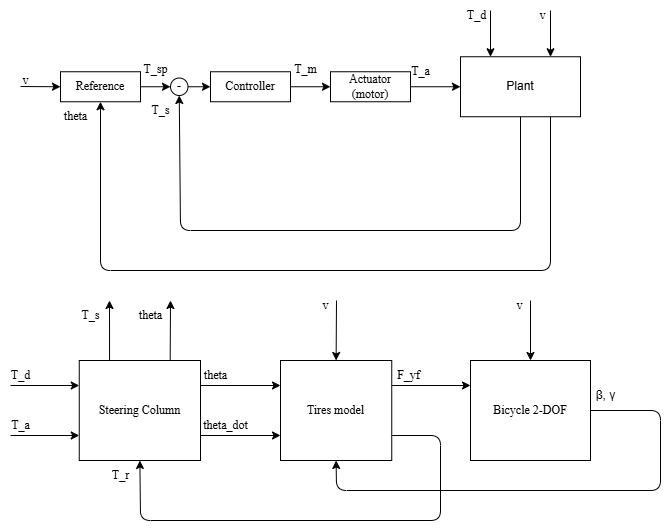

The diagram above was exported from draw.io. Its source (the exported page's mxGraphModel, read from the mxfile embedded in the PNG):
<mxGraphModel dx="331" dy="220" grid="1" gridSize="10" guides="1" tooltips="1" connect="1" arrows="1" fold="1" page="1" pageScale="1" pageWidth="1200" pageHeight="1920" background="none" math="0" shadow="0">
  <root>
    <mxCell id="0" />
    <mxCell id="1" parent="0" />
    <mxCell id="2" value="&lt;font face=&quot;Times New Roman&quot;&gt;Reference&lt;/font&gt;" style="rounded=0;whiteSpace=wrap;html=1;fillColor=none;" parent="1" vertex="1">
      <mxGeometry x="60" y="211.25" width="80" height="30" as="geometry" />
    </mxCell>
    <mxCell id="8" value="" style="endArrow=classic;html=1;entryX=0;entryY=0.5;entryDx=0;entryDy=0;exitX=1;exitY=0.5;exitDx=0;exitDy=0;" parent="1" source="2" target="7" edge="1">
      <mxGeometry width="50" height="50" relative="1" as="geometry">
        <mxPoint x="190" y="238.75" as="sourcePoint" />
        <mxPoint x="230" y="238.75" as="targetPoint" />
      </mxGeometry>
    </mxCell>
    <mxCell id="7" value="-" style="ellipse;whiteSpace=wrap;html=1;aspect=fixed;fillColor=none;" parent="1" vertex="1">
      <mxGeometry x="170" y="217.5" width="17.5" height="17.5" as="geometry" />
    </mxCell>
    <mxCell id="9" value="" style="endArrow=classic;html=1;exitX=1;exitY=0.5;exitDx=0;exitDy=0;entryX=0;entryY=0.5;entryDx=0;entryDy=0;" parent="1" source="7" target="23" edge="1">
      <mxGeometry width="50" height="50" relative="1" as="geometry">
        <mxPoint x="290" y="238.75" as="sourcePoint" />
        <mxPoint x="250" y="233.75" as="targetPoint" />
      </mxGeometry>
    </mxCell>
    <mxCell id="10" value="&lt;font face=&quot;Times New Roman&quot;&gt;T_sp&lt;/font&gt;" style="text;html=1;align=center;verticalAlign=middle;resizable=0;points=[];autosize=1;strokeColor=none;fillColor=none;" parent="1" vertex="1">
      <mxGeometry x="130" y="193.75" width="50" height="30" as="geometry" />
    </mxCell>
    <mxCell id="23" value="&lt;font face=&quot;Times New Roman&quot;&gt;Controller&lt;/font&gt;" style="whiteSpace=wrap;html=1;fillColor=none;" parent="1" vertex="1">
      <mxGeometry x="210" y="211.25" width="80" height="30" as="geometry" />
    </mxCell>
    <mxCell id="71" value="" style="edgeStyle=none;html=1;entryX=0;entryY=0.5;entryDx=0;entryDy=0;" parent="1" source="25" target="80" edge="1">
      <mxGeometry relative="1" as="geometry">
        <mxPoint x="470" y="226.25" as="targetPoint" />
      </mxGeometry>
    </mxCell>
    <mxCell id="25" value="&lt;font face=&quot;Times New Roman&quot;&gt;Actuator&lt;/font&gt;&lt;div&gt;&lt;font face=&quot;Times New Roman&quot;&gt;(motor)&lt;/font&gt;&lt;/div&gt;" style="whiteSpace=wrap;html=1;fillColor=none;" parent="1" vertex="1">
      <mxGeometry x="330" y="211.25" width="80" height="30" as="geometry" />
    </mxCell>
    <mxCell id="26" value="" style="endArrow=classic;html=1;exitX=1;exitY=0.5;exitDx=0;exitDy=0;entryX=0;entryY=0.5;entryDx=0;entryDy=0;" parent="1" source="23" target="25" edge="1">
      <mxGeometry width="50" height="50" relative="1" as="geometry">
        <mxPoint x="330" y="303.75" as="sourcePoint" />
        <mxPoint x="380" y="253.75" as="targetPoint" />
      </mxGeometry>
    </mxCell>
    <mxCell id="28" value="&lt;font face=&quot;Times New Roman&quot;&gt;T_m&lt;/font&gt;" style="text;html=1;align=center;verticalAlign=middle;resizable=0;points=[];autosize=1;strokeColor=none;fillColor=none;" parent="1" vertex="1">
      <mxGeometry x="280" y="193.75" width="50" height="30" as="geometry" />
    </mxCell>
    <mxCell id="33" value="&lt;font face=&quot;Times New Roman&quot;&gt;T_d&lt;/font&gt;" style="text;html=1;align=center;verticalAlign=middle;resizable=0;points=[];autosize=1;strokeColor=none;fillColor=none;" parent="1" vertex="1">
      <mxGeometry x="456" y="140" width="40" height="30" as="geometry" />
    </mxCell>
    <mxCell id="35" value="&lt;font face=&quot;Times New Roman&quot;&gt;T_a&lt;/font&gt;" style="text;html=1;align=center;verticalAlign=middle;resizable=0;points=[];autosize=1;strokeColor=none;fillColor=none;" parent="1" vertex="1">
      <mxGeometry x="400" y="196.25" width="40" height="30" as="geometry" />
    </mxCell>
    <mxCell id="48" value="&lt;font face=&quot;Times New Roman&quot;&gt;T_s&lt;/font&gt;" style="text;html=1;align=center;verticalAlign=middle;resizable=0;points=[];autosize=1;strokeColor=none;fillColor=none;" parent="1" vertex="1">
      <mxGeometry x="140" y="235" width="40" height="30" as="geometry" />
    </mxCell>
    <mxCell id="54" value="" style="endArrow=classic;html=1;exitX=1;exitY=0.25;exitDx=0;exitDy=0;entryX=0;entryY=0.25;entryDx=0;entryDy=0;" parent="1" source="56" target="57" edge="1">
      <mxGeometry width="50" height="50" relative="1" as="geometry">
        <mxPoint x="-60" y="652.5" as="sourcePoint" />
        <mxPoint x="280" y="525" as="targetPoint" />
      </mxGeometry>
    </mxCell>
    <mxCell id="55" value="&lt;font face=&quot;Times New Roman&quot;&gt;theta&lt;/font&gt;" style="text;html=1;align=center;verticalAlign=middle;resizable=0;points=[];autosize=1;strokeColor=none;fillColor=none;" parent="1" vertex="1">
      <mxGeometry x="190" y="500" width="50" height="30" as="geometry" />
    </mxCell>
    <mxCell id="94" style="edgeStyle=none;html=1;exitX=0.25;exitY=0;exitDx=0;exitDy=0;" parent="1" source="56" edge="1">
      <mxGeometry relative="1" as="geometry">
        <mxPoint x="109" y="440" as="targetPoint" />
      </mxGeometry>
    </mxCell>
    <mxCell id="56" value="&lt;font face=&quot;Times New Roman&quot;&gt;Steering Column&lt;/font&gt;" style="rounded=0;whiteSpace=wrap;html=1;fillColor=none;" parent="1" vertex="1">
      <mxGeometry x="78.75" y="500" width="121.25" height="100" as="geometry" />
    </mxCell>
    <mxCell id="78" value="" style="edgeStyle=none;html=1;entryX=0.5;entryY=1;entryDx=0;entryDy=0;exitX=1;exitY=0.75;exitDx=0;exitDy=0;" parent="1" source="57" target="56" edge="1">
      <mxGeometry relative="1" as="geometry">
        <mxPoint x="140" y="660" as="sourcePoint" />
        <mxPoint x="124.99499999999989" y="650" as="targetPoint" />
        <Array as="points">
          <mxPoint x="440" y="575" />
          <mxPoint x="440" y="660" />
          <mxPoint x="140" y="660" />
        </Array>
      </mxGeometry>
    </mxCell>
    <mxCell id="57" value="&lt;font face=&quot;Times New Roman&quot;&gt;Tires model&lt;/font&gt;" style="whiteSpace=wrap;html=1;fillColor=none;" parent="1" vertex="1">
      <mxGeometry x="280" y="500" width="111.25" height="100" as="geometry" />
    </mxCell>
    <mxCell id="64" value="&lt;font face=&quot;Times New Roman&quot;&gt;Bicycle 2-DOF&lt;/font&gt;" style="whiteSpace=wrap;html=1;fillColor=none;" parent="1" vertex="1">
      <mxGeometry x="470" y="500" width="120" height="100" as="geometry" />
    </mxCell>
    <mxCell id="67" value="&lt;font face=&quot;Times New Roman&quot;&gt;F_yf&lt;/font&gt;" style="text;html=1;align=center;verticalAlign=middle;resizable=0;points=[];autosize=1;strokeColor=none;fillColor=none;" parent="1" vertex="1">
      <mxGeometry x="383" y="500" width="50" height="30" as="geometry" />
    </mxCell>
    <mxCell id="69" value="β, γ" style="text;html=1;align=center;verticalAlign=middle;resizable=0;points=[];autosize=1;strokeColor=none;fillColor=none;" parent="1" vertex="1">
      <mxGeometry x="585" y="520" width="40" height="30" as="geometry" />
    </mxCell>
    <mxCell id="80" value="Plant" style="whiteSpace=wrap;html=1;fillColor=none;" parent="1" vertex="1">
      <mxGeometry x="460" y="196.25" width="120" height="60" as="geometry" />
    </mxCell>
    <mxCell id="83" value="" style="endArrow=classic;html=1;entryX=0.5;entryY=1;entryDx=0;entryDy=0;exitX=0.5;exitY=1;exitDx=0;exitDy=0;" parent="1" source="80" target="7" edge="1">
      <mxGeometry width="50" height="50" relative="1" as="geometry">
        <mxPoint x="180" y="406.25" as="sourcePoint" />
        <mxPoint x="230" y="356.25" as="targetPoint" />
        <Array as="points">
          <mxPoint x="520" y="370" />
          <mxPoint x="180" y="370" />
        </Array>
      </mxGeometry>
    </mxCell>
    <mxCell id="84" value="" style="endArrow=classic;html=1;exitX=0.75;exitY=1;exitDx=0;exitDy=0;entryX=0.5;entryY=1;entryDx=0;entryDy=0;" parent="1" source="80" target="2" edge="1">
      <mxGeometry width="50" height="50" relative="1" as="geometry">
        <mxPoint x="280" y="240" as="sourcePoint" />
        <mxPoint x="550" y="410" as="targetPoint" />
        <Array as="points">
          <mxPoint x="550" y="410" />
          <mxPoint x="100" y="410" />
        </Array>
      </mxGeometry>
    </mxCell>
    <mxCell id="85" value="" style="endArrow=classic;html=1;entryX=0.25;entryY=0;entryDx=0;entryDy=0;" parent="1" target="80" edge="1">
      <mxGeometry width="50" height="50" relative="1" as="geometry">
        <mxPoint x="490" y="150" as="sourcePoint" />
        <mxPoint x="550" y="180" as="targetPoint" />
      </mxGeometry>
    </mxCell>
    <mxCell id="86" value="" style="endArrow=classic;html=1;entryX=0;entryY=0.25;entryDx=0;entryDy=0;" parent="1" target="56" edge="1">
      <mxGeometry width="50" height="50" relative="1" as="geometry">
        <mxPoint x="10" y="525" as="sourcePoint" />
        <mxPoint x="60" y="500" as="targetPoint" />
      </mxGeometry>
    </mxCell>
    <mxCell id="87" value="&lt;font face=&quot;Times New Roman&quot;&gt;T_d&lt;/font&gt;" style="text;html=1;align=center;verticalAlign=middle;resizable=0;points=[];autosize=1;strokeColor=none;fillColor=none;" parent="1" vertex="1">
      <mxGeometry y="500" width="40" height="30" as="geometry" />
    </mxCell>
    <mxCell id="89" value="&lt;font face=&quot;Times New Roman&quot;&gt;T_a&lt;/font&gt;" style="text;html=1;align=center;verticalAlign=middle;resizable=0;points=[];autosize=1;strokeColor=none;fillColor=none;" parent="1" vertex="1">
      <mxGeometry y="550" width="40" height="30" as="geometry" />
    </mxCell>
    <mxCell id="90" value="" style="endArrow=classic;html=1;entryX=0;entryY=0.75;entryDx=0;entryDy=0;" parent="1" target="56" edge="1">
      <mxGeometry width="50" height="50" relative="1" as="geometry">
        <mxPoint x="10" y="575" as="sourcePoint" />
        <mxPoint x="69" y="573.75" as="targetPoint" />
      </mxGeometry>
    </mxCell>
    <mxCell id="91" value="" style="endArrow=classic;html=1;exitX=1;exitY=0.75;exitDx=0;exitDy=0;entryX=0;entryY=0.75;entryDx=0;entryDy=0;" parent="1" source="56" target="57" edge="1">
      <mxGeometry width="50" height="50" relative="1" as="geometry">
        <mxPoint x="229.5" y="594" as="sourcePoint" />
        <mxPoint x="280" y="575" as="targetPoint" />
      </mxGeometry>
    </mxCell>
    <mxCell id="92" value="&lt;font face=&quot;Times New Roman&quot;&gt;theta_dot&lt;/font&gt;" style="text;html=1;align=center;verticalAlign=middle;resizable=0;points=[];autosize=1;strokeColor=none;fillColor=none;" parent="1" vertex="1">
      <mxGeometry x="190" y="550" width="70" height="30" as="geometry" />
    </mxCell>
    <mxCell id="95" value="&lt;font face=&quot;Times New Roman&quot;&gt;T_s&lt;/font&gt;" style="text;html=1;align=center;verticalAlign=middle;resizable=0;points=[];autosize=1;strokeColor=none;fillColor=none;" parent="1" vertex="1">
      <mxGeometry x="70" y="440" width="40" height="30" as="geometry" />
    </mxCell>
    <mxCell id="97" style="edgeStyle=none;html=1;exitX=0.75;exitY=0;exitDx=0;exitDy=0;" parent="1" source="56" edge="1">
      <mxGeometry relative="1" as="geometry">
        <mxPoint x="170" y="440" as="targetPoint" />
        <mxPoint x="179" y="500" as="sourcePoint" />
      </mxGeometry>
    </mxCell>
    <mxCell id="98" value="&lt;font face=&quot;Times New Roman&quot;&gt;theta&lt;/font&gt;" style="text;html=1;align=center;verticalAlign=middle;resizable=0;points=[];autosize=1;strokeColor=none;fillColor=none;" parent="1" vertex="1">
      <mxGeometry x="125" y="440" width="50" height="30" as="geometry" />
    </mxCell>
    <mxCell id="99" value="" style="endArrow=classic;html=1;entryX=0.75;entryY=0;entryDx=0;entryDy=0;" parent="1" target="80" edge="1">
      <mxGeometry width="50" height="50" relative="1" as="geometry">
        <mxPoint x="550" y="150" as="sourcePoint" />
        <mxPoint x="550" y="200" as="targetPoint" />
      </mxGeometry>
    </mxCell>
    <mxCell id="100" value="&lt;font face=&quot;Times New Roman&quot;&gt;v&lt;/font&gt;" style="text;html=1;align=center;verticalAlign=middle;resizable=0;points=[];autosize=1;strokeColor=none;fillColor=none;" parent="1" vertex="1">
      <mxGeometry x="527" y="140" width="30" height="30" as="geometry" />
    </mxCell>
    <mxCell id="101" value="" style="endArrow=classic;html=1;entryX=0.5;entryY=0;entryDx=0;entryDy=0;" parent="1" target="57" edge="1">
      <mxGeometry width="50" height="50" relative="1" as="geometry">
        <mxPoint x="336" y="440" as="sourcePoint" />
        <mxPoint x="333" y="470" as="targetPoint" />
      </mxGeometry>
    </mxCell>
    <mxCell id="102" value="&lt;font face=&quot;Times New Roman&quot;&gt;v&lt;/font&gt;" style="text;html=1;align=center;verticalAlign=middle;resizable=0;points=[];autosize=1;strokeColor=none;fillColor=none;" parent="1" vertex="1">
      <mxGeometry x="310" y="430" width="30" height="30" as="geometry" />
    </mxCell>
    <mxCell id="104" value="&lt;font face=&quot;Times New Roman&quot;&gt;T_r&lt;/font&gt;" style="text;html=1;align=center;verticalAlign=middle;resizable=0;points=[];autosize=1;strokeColor=none;fillColor=none;" parent="1" vertex="1">
      <mxGeometry x="100" y="600" width="40" height="30" as="geometry" />
    </mxCell>
    <mxCell id="105" value="" style="endArrow=classic;html=1;exitX=1;exitY=0.25;exitDx=0;exitDy=0;entryX=0;entryY=0.25;entryDx=0;entryDy=0;" parent="1" source="57" target="64" edge="1">
      <mxGeometry width="50" height="50" relative="1" as="geometry">
        <mxPoint x="467" y="550" as="sourcePoint" />
        <mxPoint x="460" y="525" as="targetPoint" />
      </mxGeometry>
    </mxCell>
    <mxCell id="106" value="" style="endArrow=classic;html=1;entryX=0.5;entryY=0;entryDx=0;entryDy=0;" parent="1" target="64" edge="1">
      <mxGeometry width="50" height="50" relative="1" as="geometry">
        <mxPoint x="530" y="440" as="sourcePoint" />
        <mxPoint x="536" y="500" as="targetPoint" />
      </mxGeometry>
    </mxCell>
    <mxCell id="107" value="&lt;font face=&quot;Times New Roman&quot;&gt;v&lt;/font&gt;" style="text;html=1;align=center;verticalAlign=middle;resizable=0;points=[];autosize=1;strokeColor=none;fillColor=none;" parent="1" vertex="1">
      <mxGeometry x="504" y="430" width="30" height="30" as="geometry" />
    </mxCell>
    <mxCell id="108" value="" style="endArrow=classic;html=1;exitX=1;exitY=0.5;exitDx=0;exitDy=0;entryX=0.5;entryY=1;entryDx=0;entryDy=0;" parent="1" source="64" target="57" edge="1">
      <mxGeometry width="50" height="50" relative="1" as="geometry">
        <mxPoint x="430" y="590" as="sourcePoint" />
        <mxPoint x="670" y="525" as="targetPoint" />
        <Array as="points">
          <mxPoint x="660" y="550" />
          <mxPoint x="660" y="630" />
          <mxPoint x="336" y="630" />
        </Array>
      </mxGeometry>
    </mxCell>
    <mxCell id="110" value="" style="endArrow=classic;html=1;entryX=0;entryY=0.5;entryDx=0;entryDy=0;" parent="1" target="2" edge="1">
      <mxGeometry width="50" height="50" relative="1" as="geometry">
        <mxPoint x="20" y="226" as="sourcePoint" />
        <mxPoint x="83" y="211.25" as="targetPoint" />
      </mxGeometry>
    </mxCell>
    <mxCell id="111" value="&lt;font face=&quot;Times New Roman&quot;&gt;v&lt;/font&gt;" style="text;html=1;align=center;verticalAlign=middle;resizable=0;points=[];autosize=1;strokeColor=none;fillColor=none;" parent="1" vertex="1">
      <mxGeometry x="10" y="205" width="30" height="30" as="geometry" />
    </mxCell>
    <mxCell id="112" value="&lt;font face=&quot;Times New Roman&quot;&gt;theta&lt;/font&gt;" style="text;html=1;align=center;verticalAlign=middle;resizable=0;points=[];autosize=1;strokeColor=none;fillColor=none;" parent="1" vertex="1">
      <mxGeometry x="50" y="241.25" width="50" height="30" as="geometry" />
    </mxCell>
  </root>
</mxGraphModel>